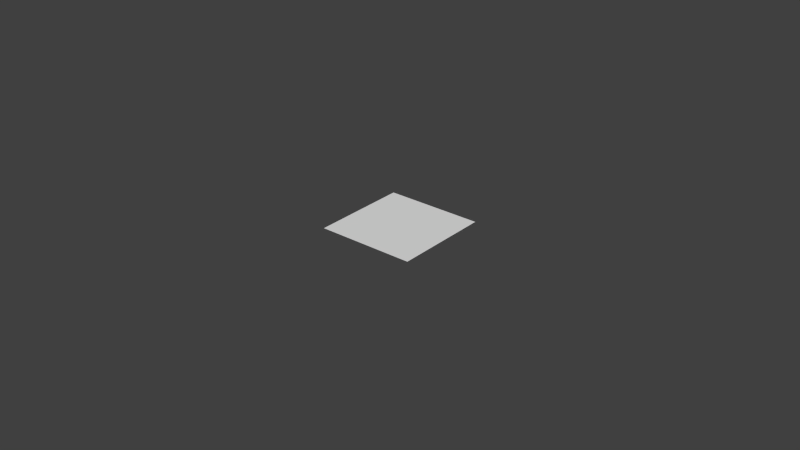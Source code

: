 # Source: hold_together_aura.blend  (saved by Blender 2.70.0; exported with 4.5.12 LTS)
import bpy
from mathutils import Matrix  # noqa: F401  (used for matrix-valued properties, if any)

bpy.ops.wm.read_factory_settings(use_empty=True)
scene = bpy.context.scene
scene.name = 'Scene'

# ---- collections
col_collection_1 = bpy.data.collections.new('Collection 1'); scene.collection.children.link(col_collection_1)

# ---- materials (node trees are filled in below, after node groups)
mat_material_001 = bpy.data.materials.new('Material.001')
mat_material_001.alpha_threshold = 0.0
mat_material_001.use_transparent_shadow = False
mat_material_001.roughness = 0.5
mat_material_001.specular_intensity = 0.0
mat_material_001.line_color = (0.0, 0.0, 0.0, 1.0)

# ---- material node trees

# ---- world
world_world = bpy.data.worlds.new('World'); scene.world = world_world
world_world.color = (0.05088, 0.05088, 0.05088)
world_world.use_sun_shadow = False
world_world.sun_shadow_jitter_overblur = 0.0
world_world.cycles.sampling_method = 'MANUAL'
world_world.cycles.sample_map_resolution = 256

# ---- meshes
me_plane = bpy.data.meshes.new('Plane')
me_plane.from_pydata([(-1.0, -1.0, 0.0), (1.0, -1.0, 0.0), (-1.0, 1.0, 0.0), (1.0, 1.0, 0.0)], [], [(0, 1, 3, 2)])
_uv = me_plane.uv_layers.new(name='UVMap')
_uv.uv.foreach_set('vector', [1.49e-07, 1.0, 0.0, 1.49e-07, 1.0, 0.0, 1.0, 1.0])
me_plane.materials.append(mat_material_001)
me_plane.use_remesh_preserve_volume = False
me_plane.use_remesh_preserve_attributes = False
me_plane.use_mirror_vertex_groups = False
me_plane.update()

# ---- objects
ob_plane = bpy.data.objects.new('Plane', me_plane)

# ---- transforms, parenting, visibility, modifiers, constraints
ob_plane.location = (0.0, 0.0, 0.0)
ob_plane.scale = (0.0157, 0.0157, 0.0157)
ob_plane.lineart.crease_threshold = 0.0

# ---- collection membership
col_collection_1.objects.link(ob_plane)

# ---- scene / render settings (as saved in the file)
scene.frame_start = 1; scene.frame_end = 250; scene.frame_set(1)
scene.render.engine = 'BLENDER_EEVEE_NEXT'
scene.render.resolution_percentage = 50
scene.render.dither_intensity = 0.0
scene.cycles.use_denoising = False
scene.cycles.samples = 10
scene.cycles.sampling_pattern = 'TABULATED_SOBOL'
scene.cycles.light_sampling_threshold = 0.0
scene.cycles.use_adaptive_sampling = False
scene.cycles.use_light_tree = False
scene.cycles.blur_glossy = 0.0
scene.cycles.volume_bounces = 1
scene.cycles.pixel_filter_type = 'GAUSSIAN'
scene.cycles.sample_clamp_indirect = 0.0
scene.view_settings.view_transform = 'Standard'
bpy.context.view_layer.update()

# ---- added for rendering (the .blend has no active camera and no usable light): camera, sun
cam_auto = bpy.data.cameras.new('AutoCamera')
cam_auto.lens = 50.0
cam_auto.sensor_width = 36.0
cam_auto.clip_end = 1000.0
ob_auto_camera = bpy.data.objects.new('AutoCamera', cam_auto)
scene.collection.objects.link(ob_auto_camera)
ob_auto_camera.location = (0.185045, -0.222054, 0.148036)
ob_auto_camera.rotation_euler = (1.09748, -7.21219e-08, 0.694738)
scene.camera = ob_auto_camera
light_auto_sun = bpy.data.lights.new('AutoSun', 'SUN')
light_auto_sun.energy = 3.0
light_auto_sun.angle = 0.0523599
ob_auto_sun = bpy.data.objects.new('AutoSun', light_auto_sun)
scene.collection.objects.link(ob_auto_sun)
ob_auto_sun.rotation_euler = (0.872665, 0.174533, 0.523599)
bpy.context.view_layer.update()

